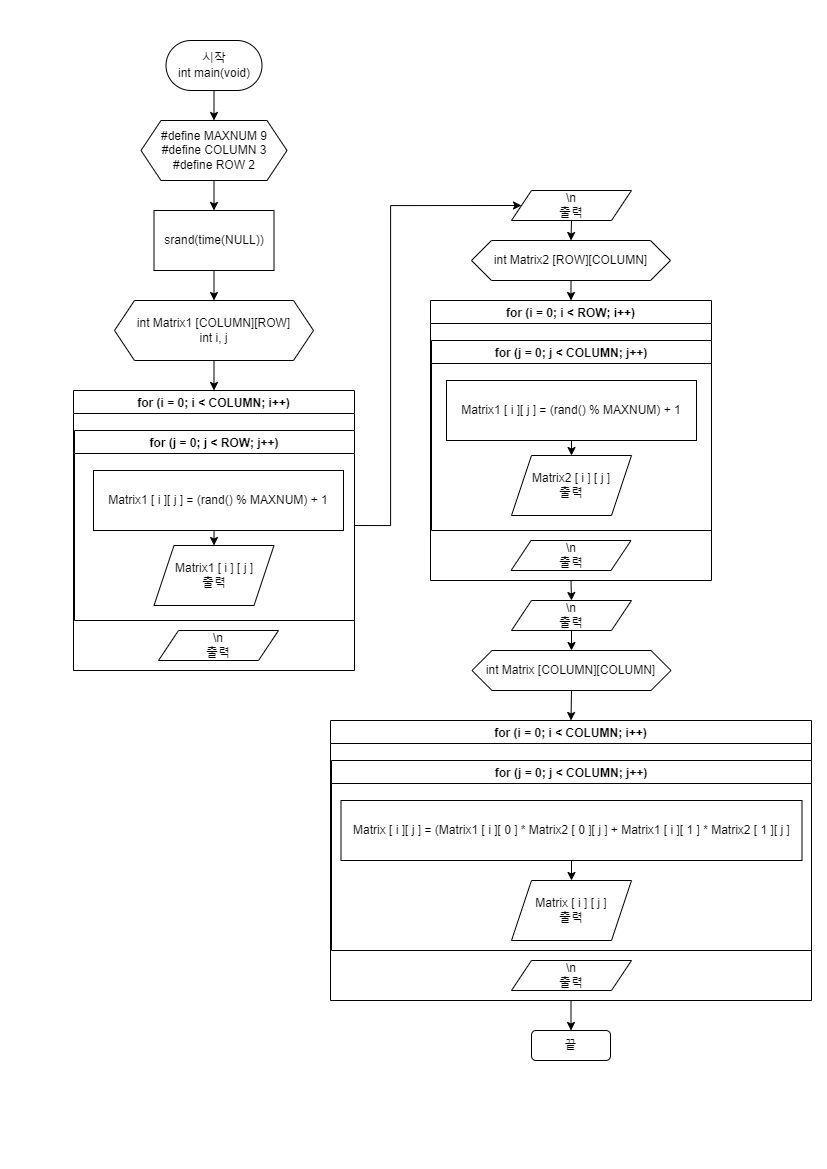

The diagram above was exported from draw.io. Its source (the exported page's mxGraphModel, read from the mxfile embedded in the PNG):
<mxGraphModel dx="2585" dy="1558" grid="1" gridSize="10" guides="1" tooltips="1" connect="1" arrows="1" fold="1" page="1" pageScale="1" pageWidth="827" pageHeight="1169" math="0" shadow="0">
  <root>
    <mxCell id="0" />
    <mxCell id="1" parent="0" />
    <mxCell id="h-pi48-MCpjZ6NkCHVNg-34" style="edgeStyle=orthogonalEdgeStyle;rounded=0;orthogonalLoop=1;jettySize=auto;html=1;exitX=0.5;exitY=1;exitDx=0;exitDy=0;entryX=0.5;entryY=0;entryDx=0;entryDy=0;" parent="1" source="h-pi48-MCpjZ6NkCHVNg-1" target="h-pi48-MCpjZ6NkCHVNg-4" edge="1">
      <mxGeometry relative="1" as="geometry" />
    </mxCell>
    <mxCell id="h-pi48-MCpjZ6NkCHVNg-1" value="시작&lt;br&gt;int main(void)" style="rounded=1;whiteSpace=wrap;html=1;arcSize=50;" parent="1" vertex="1">
      <mxGeometry x="165.5" y="40" width="96" height="50" as="geometry" />
    </mxCell>
    <mxCell id="h-pi48-MCpjZ6NkCHVNg-35" style="edgeStyle=orthogonalEdgeStyle;rounded=0;orthogonalLoop=1;jettySize=auto;html=1;exitX=0.5;exitY=1;exitDx=0;exitDy=0;entryX=0.5;entryY=0;entryDx=0;entryDy=0;" parent="1" source="h-pi48-MCpjZ6NkCHVNg-4" target="h-pi48-MCpjZ6NkCHVNg-5" edge="1">
      <mxGeometry relative="1" as="geometry" />
    </mxCell>
    <mxCell id="h-pi48-MCpjZ6NkCHVNg-4" value="#define MAXNUM 9&lt;br&gt;#define COLUMN 3&lt;br&gt;#define ROW 2" style="shape=hexagon;perimeter=hexagonPerimeter2;whiteSpace=wrap;html=1;fixedSize=1;" parent="1" vertex="1">
      <mxGeometry x="140.5" y="120" width="146" height="60" as="geometry" />
    </mxCell>
    <mxCell id="h-pi48-MCpjZ6NkCHVNg-36" style="edgeStyle=orthogonalEdgeStyle;rounded=0;orthogonalLoop=1;jettySize=auto;html=1;exitX=0.5;exitY=1;exitDx=0;exitDy=0;entryX=0.5;entryY=0;entryDx=0;entryDy=0;" parent="1" source="h-pi48-MCpjZ6NkCHVNg-5" target="h-pi48-MCpjZ6NkCHVNg-19" edge="1">
      <mxGeometry relative="1" as="geometry" />
    </mxCell>
    <mxCell id="h-pi48-MCpjZ6NkCHVNg-5" value="srand(time(NULL))" style="rounded=0;whiteSpace=wrap;html=1;" parent="1" vertex="1">
      <mxGeometry x="153.5" y="210" width="120" height="60" as="geometry" />
    </mxCell>
    <mxCell id="h-pi48-MCpjZ6NkCHVNg-7" value="for (i = 0; i &lt; COLUMN; i++)" style="swimlane;" parent="1" vertex="1">
      <mxGeometry x="73" y="390" width="281" height="280" as="geometry" />
    </mxCell>
    <mxCell id="h-pi48-MCpjZ6NkCHVNg-8" value="for (j = 0; j &lt; ROW; j++)" style="swimlane;" parent="h-pi48-MCpjZ6NkCHVNg-7" vertex="1">
      <mxGeometry x="1" y="40" width="280" height="190" as="geometry" />
    </mxCell>
    <mxCell id="h-pi48-MCpjZ6NkCHVNg-38" style="edgeStyle=orthogonalEdgeStyle;rounded=0;orthogonalLoop=1;jettySize=auto;html=1;exitX=0.5;exitY=1;exitDx=0;exitDy=0;entryX=0.5;entryY=0;entryDx=0;entryDy=0;" parent="h-pi48-MCpjZ6NkCHVNg-8" source="h-pi48-MCpjZ6NkCHVNg-9" target="h-pi48-MCpjZ6NkCHVNg-10" edge="1">
      <mxGeometry relative="1" as="geometry" />
    </mxCell>
    <mxCell id="h-pi48-MCpjZ6NkCHVNg-9" value="Matrix1 [ i ][ j ] = (rand() % MAXNUM) + 1" style="rounded=0;whiteSpace=wrap;html=1;" parent="h-pi48-MCpjZ6NkCHVNg-8" vertex="1">
      <mxGeometry x="19" y="40" width="250" height="60" as="geometry" />
    </mxCell>
    <mxCell id="h-pi48-MCpjZ6NkCHVNg-10" value="Matrix1 [ i ] [ j ]&lt;br&gt;출력" style="shape=parallelogram;perimeter=parallelogramPerimeter;whiteSpace=wrap;html=1;fixedSize=1;" parent="h-pi48-MCpjZ6NkCHVNg-8" vertex="1">
      <mxGeometry x="79.5" y="115" width="120" height="60" as="geometry" />
    </mxCell>
    <mxCell id="h-pi48-MCpjZ6NkCHVNg-11" value="\n&lt;br&gt;출력" style="shape=parallelogram;perimeter=parallelogramPerimeter;whiteSpace=wrap;html=1;fixedSize=1;" parent="h-pi48-MCpjZ6NkCHVNg-7" vertex="1">
      <mxGeometry x="85" y="240" width="120" height="30" as="geometry" />
    </mxCell>
    <mxCell id="h-pi48-MCpjZ6NkCHVNg-46" style="edgeStyle=orthogonalEdgeStyle;rounded=0;orthogonalLoop=1;jettySize=auto;html=1;exitX=0.5;exitY=1;exitDx=0;exitDy=0;entryX=0.5;entryY=0;entryDx=0;entryDy=0;" parent="1" source="h-pi48-MCpjZ6NkCHVNg-12" target="h-pi48-MCpjZ6NkCHVNg-21" edge="1">
      <mxGeometry relative="1" as="geometry" />
    </mxCell>
    <mxCell id="h-pi48-MCpjZ6NkCHVNg-12" value="\n&lt;br&gt;출력" style="shape=parallelogram;perimeter=parallelogramPerimeter;whiteSpace=wrap;html=1;fixedSize=1;" parent="1" vertex="1">
      <mxGeometry x="511" y="190" width="120" height="30" as="geometry" />
    </mxCell>
    <mxCell id="h-pi48-MCpjZ6NkCHVNg-51" style="edgeStyle=orthogonalEdgeStyle;rounded=0;orthogonalLoop=1;jettySize=auto;html=1;exitX=0.5;exitY=1;exitDx=0;exitDy=0;entryX=0.5;entryY=0;entryDx=0;entryDy=0;" parent="1" source="h-pi48-MCpjZ6NkCHVNg-13" target="h-pi48-MCpjZ6NkCHVNg-22" edge="1">
      <mxGeometry relative="1" as="geometry" />
    </mxCell>
    <mxCell id="h-pi48-MCpjZ6NkCHVNg-13" value="for (i = 0; i &lt; ROW; i++)" style="swimlane;" parent="1" vertex="1">
      <mxGeometry x="430" y="300" width="281" height="280" as="geometry" />
    </mxCell>
    <mxCell id="h-pi48-MCpjZ6NkCHVNg-14" value="for (j = 0; j &lt; COLUMN; j++)" style="swimlane;" parent="h-pi48-MCpjZ6NkCHVNg-13" vertex="1">
      <mxGeometry x="1" y="40" width="280" height="190" as="geometry" />
    </mxCell>
    <mxCell id="h-pi48-MCpjZ6NkCHVNg-50" style="edgeStyle=orthogonalEdgeStyle;rounded=0;orthogonalLoop=1;jettySize=auto;html=1;exitX=0.5;exitY=1;exitDx=0;exitDy=0;entryX=0.5;entryY=0;entryDx=0;entryDy=0;" parent="h-pi48-MCpjZ6NkCHVNg-14" source="h-pi48-MCpjZ6NkCHVNg-15" target="h-pi48-MCpjZ6NkCHVNg-16" edge="1">
      <mxGeometry relative="1" as="geometry" />
    </mxCell>
    <mxCell id="h-pi48-MCpjZ6NkCHVNg-15" value="Matrix1 [ i ][ j ] = (rand() % MAXNUM) + 1" style="rounded=0;whiteSpace=wrap;html=1;" parent="h-pi48-MCpjZ6NkCHVNg-14" vertex="1">
      <mxGeometry x="15" y="40" width="250" height="60" as="geometry" />
    </mxCell>
    <mxCell id="h-pi48-MCpjZ6NkCHVNg-16" value="Matrix2 [ i ] [ j ]&lt;br&gt;출력" style="shape=parallelogram;perimeter=parallelogramPerimeter;whiteSpace=wrap;html=1;fixedSize=1;" parent="h-pi48-MCpjZ6NkCHVNg-14" vertex="1">
      <mxGeometry x="80" y="115" width="120" height="60" as="geometry" />
    </mxCell>
    <mxCell id="h-pi48-MCpjZ6NkCHVNg-17" value="\n&lt;br&gt;출력" style="shape=parallelogram;perimeter=parallelogramPerimeter;whiteSpace=wrap;html=1;fixedSize=1;" parent="h-pi48-MCpjZ6NkCHVNg-13" vertex="1">
      <mxGeometry x="80.5" y="240" width="120" height="30" as="geometry" />
    </mxCell>
    <mxCell id="h-pi48-MCpjZ6NkCHVNg-37" style="edgeStyle=orthogonalEdgeStyle;rounded=0;orthogonalLoop=1;jettySize=auto;html=1;exitX=0.5;exitY=1;exitDx=0;exitDy=0;entryX=0.5;entryY=0;entryDx=0;entryDy=0;" parent="1" source="h-pi48-MCpjZ6NkCHVNg-19" target="h-pi48-MCpjZ6NkCHVNg-7" edge="1">
      <mxGeometry relative="1" as="geometry" />
    </mxCell>
    <mxCell id="h-pi48-MCpjZ6NkCHVNg-19" value="int Matrix1 [COLUMN][ROW]&lt;br&gt;int i, j" style="shape=hexagon;perimeter=hexagonPerimeter2;whiteSpace=wrap;html=1;fixedSize=1;" parent="1" vertex="1">
      <mxGeometry x="114" y="300" width="199" height="60" as="geometry" />
    </mxCell>
    <mxCell id="h-pi48-MCpjZ6NkCHVNg-47" style="edgeStyle=orthogonalEdgeStyle;rounded=0;orthogonalLoop=1;jettySize=auto;html=1;exitX=0.5;exitY=1;exitDx=0;exitDy=0;entryX=0.5;entryY=0;entryDx=0;entryDy=0;" parent="1" source="h-pi48-MCpjZ6NkCHVNg-21" target="h-pi48-MCpjZ6NkCHVNg-13" edge="1">
      <mxGeometry relative="1" as="geometry" />
    </mxCell>
    <mxCell id="h-pi48-MCpjZ6NkCHVNg-21" value="int Matrix2 [ROW][COLUMN]" style="shape=hexagon;perimeter=hexagonPerimeter2;whiteSpace=wrap;html=1;fixedSize=1;" parent="1" vertex="1">
      <mxGeometry x="471" y="240" width="199" height="40" as="geometry" />
    </mxCell>
    <mxCell id="h-pi48-MCpjZ6NkCHVNg-52" style="edgeStyle=orthogonalEdgeStyle;rounded=0;orthogonalLoop=1;jettySize=auto;html=1;exitX=0.5;exitY=1;exitDx=0;exitDy=0;entryX=0.5;entryY=0;entryDx=0;entryDy=0;" parent="1" source="h-pi48-MCpjZ6NkCHVNg-22" target="h-pi48-MCpjZ6NkCHVNg-28" edge="1">
      <mxGeometry relative="1" as="geometry" />
    </mxCell>
    <mxCell id="h-pi48-MCpjZ6NkCHVNg-22" value="\n&lt;br&gt;출력" style="shape=parallelogram;perimeter=parallelogramPerimeter;whiteSpace=wrap;html=1;fixedSize=1;" parent="1" vertex="1">
      <mxGeometry x="511" y="600" width="120" height="30" as="geometry" />
    </mxCell>
    <mxCell id="h-pi48-MCpjZ6NkCHVNg-55" style="edgeStyle=orthogonalEdgeStyle;rounded=0;orthogonalLoop=1;jettySize=auto;html=1;exitX=0.5;exitY=1;exitDx=0;exitDy=0;entryX=0.5;entryY=0;entryDx=0;entryDy=0;" parent="1" source="h-pi48-MCpjZ6NkCHVNg-23" target="h-pi48-MCpjZ6NkCHVNg-29" edge="1">
      <mxGeometry relative="1" as="geometry" />
    </mxCell>
    <mxCell id="h-pi48-MCpjZ6NkCHVNg-23" value="for (i = 0; i &lt; COLUMN; i++)" style="swimlane;" parent="1" vertex="1">
      <mxGeometry x="330" y="720" width="481" height="280" as="geometry" />
    </mxCell>
    <mxCell id="h-pi48-MCpjZ6NkCHVNg-24" value="for (j = 0; j &lt; COLUMN; j++)" style="swimlane;" parent="h-pi48-MCpjZ6NkCHVNg-23" vertex="1">
      <mxGeometry x="1" y="40" width="480" height="190" as="geometry" />
    </mxCell>
    <mxCell id="h-pi48-MCpjZ6NkCHVNg-54" style="edgeStyle=orthogonalEdgeStyle;rounded=0;orthogonalLoop=1;jettySize=auto;html=1;exitX=0.5;exitY=1;exitDx=0;exitDy=0;entryX=0.5;entryY=0;entryDx=0;entryDy=0;" parent="h-pi48-MCpjZ6NkCHVNg-24" source="h-pi48-MCpjZ6NkCHVNg-25" target="h-pi48-MCpjZ6NkCHVNg-26" edge="1">
      <mxGeometry relative="1" as="geometry" />
    </mxCell>
    <mxCell id="h-pi48-MCpjZ6NkCHVNg-25" value="Matrix [ i ][ j ] = (Matrix1 [ i ][ 0 ] * Matrix2 [ 0 ][ j ] + Matrix1 [ i ][ 1 ] * Matrix2 [ 1 ][ j ]" style="rounded=0;whiteSpace=wrap;html=1;" parent="h-pi48-MCpjZ6NkCHVNg-24" vertex="1">
      <mxGeometry x="9.5" y="40" width="461" height="60" as="geometry" />
    </mxCell>
    <mxCell id="h-pi48-MCpjZ6NkCHVNg-26" value="Matrix [ i ] [ j ]&lt;br&gt;출력" style="shape=parallelogram;perimeter=parallelogramPerimeter;whiteSpace=wrap;html=1;fixedSize=1;" parent="h-pi48-MCpjZ6NkCHVNg-24" vertex="1">
      <mxGeometry x="180" y="120" width="120" height="60" as="geometry" />
    </mxCell>
    <mxCell id="h-pi48-MCpjZ6NkCHVNg-27" value="\n&lt;br&gt;출력" style="shape=parallelogram;perimeter=parallelogramPerimeter;whiteSpace=wrap;html=1;fixedSize=1;" parent="h-pi48-MCpjZ6NkCHVNg-23" vertex="1">
      <mxGeometry x="181" y="240" width="120" height="30" as="geometry" />
    </mxCell>
    <mxCell id="h-pi48-MCpjZ6NkCHVNg-53" style="edgeStyle=orthogonalEdgeStyle;rounded=0;orthogonalLoop=1;jettySize=auto;html=1;exitX=0.5;exitY=1;exitDx=0;exitDy=0;entryX=0.5;entryY=0;entryDx=0;entryDy=0;" parent="1" source="h-pi48-MCpjZ6NkCHVNg-28" target="h-pi48-MCpjZ6NkCHVNg-23" edge="1">
      <mxGeometry relative="1" as="geometry" />
    </mxCell>
    <mxCell id="h-pi48-MCpjZ6NkCHVNg-28" value="int Matrix [COLUMN][COLUMN]" style="shape=hexagon;perimeter=hexagonPerimeter2;whiteSpace=wrap;html=1;fixedSize=1;" parent="1" vertex="1">
      <mxGeometry x="471.5" y="650" width="199" height="40" as="geometry" />
    </mxCell>
    <mxCell id="h-pi48-MCpjZ6NkCHVNg-29" value="끝" style="rounded=1;whiteSpace=wrap;html=1;" parent="1" vertex="1">
      <mxGeometry x="531" y="1030" width="79" height="30" as="geometry" />
    </mxCell>
    <mxCell id="h-pi48-MCpjZ6NkCHVNg-45" style="edgeStyle=orthogonalEdgeStyle;rounded=0;orthogonalLoop=1;jettySize=auto;html=1;exitX=1;exitY=0.5;exitDx=0;exitDy=0;entryX=0;entryY=0.5;entryDx=0;entryDy=0;" parent="1" source="h-pi48-MCpjZ6NkCHVNg-8" target="h-pi48-MCpjZ6NkCHVNg-12" edge="1">
      <mxGeometry relative="1" as="geometry">
        <Array as="points">
          <mxPoint x="390" y="525" />
          <mxPoint x="390" y="205" />
        </Array>
      </mxGeometry>
    </mxCell>
  </root>
</mxGraphModel>